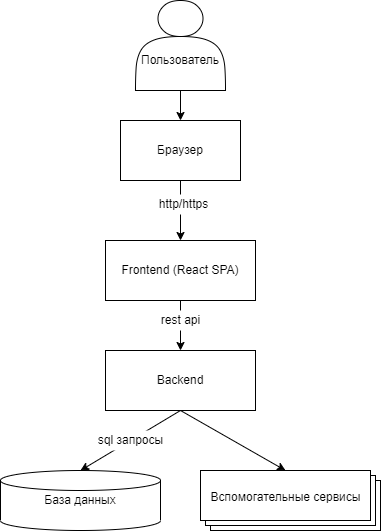

The diagram above was exported from draw.io. Its source (the exported page's mxGraphModel, read from the mxfile embedded in the PNG):
<mxGraphModel dx="958" dy="697" grid="1" gridSize="10" guides="1" tooltips="1" connect="1" arrows="1" fold="1" page="1" pageScale="1" pageWidth="827" pageHeight="1169" math="0" shadow="0">
  <root>
    <mxCell id="0" />
    <mxCell id="1" parent="0" />
    <mxCell id="_eXSiXL8E7OqBR44wTRF-1" value="База данных" style="strokeWidth=1;html=1;shape=mxgraph.flowchart.database;whiteSpace=wrap;" vertex="1" parent="1">
      <mxGeometry x="220" y="540" width="160" height="60" as="geometry" />
    </mxCell>
    <mxCell id="_eXSiXL8E7OqBR44wTRF-12" style="edgeStyle=orthogonalEdgeStyle;rounded=0;orthogonalLoop=1;jettySize=auto;html=1;exitX=0.5;exitY=1;exitDx=0;exitDy=0;entryX=0.5;entryY=0;entryDx=0;entryDy=0;" edge="1" parent="1" source="_eXSiXL8E7OqBR44wTRF-2" target="_eXSiXL8E7OqBR44wTRF-3">
      <mxGeometry relative="1" as="geometry" />
    </mxCell>
    <mxCell id="_eXSiXL8E7OqBR44wTRF-2" value="&lt;br&gt;&lt;br&gt;Пользователь" style="shape=actor;whiteSpace=wrap;html=1;" vertex="1" parent="1">
      <mxGeometry x="355" y="70" width="90" height="90" as="geometry" />
    </mxCell>
    <mxCell id="_eXSiXL8E7OqBR44wTRF-6" style="edgeStyle=orthogonalEdgeStyle;rounded=0;orthogonalLoop=1;jettySize=auto;html=1;exitX=0.5;exitY=1;exitDx=0;exitDy=0;entryX=0.5;entryY=0;entryDx=0;entryDy=0;" edge="1" parent="1" source="_eXSiXL8E7OqBR44wTRF-3" target="_eXSiXL8E7OqBR44wTRF-4">
      <mxGeometry relative="1" as="geometry" />
    </mxCell>
    <mxCell id="_eXSiXL8E7OqBR44wTRF-3" value="Браузер" style="rounded=0;whiteSpace=wrap;html=1;" vertex="1" parent="1">
      <mxGeometry x="340" y="190" width="120" height="60" as="geometry" />
    </mxCell>
    <mxCell id="_eXSiXL8E7OqBR44wTRF-9" style="edgeStyle=orthogonalEdgeStyle;rounded=0;orthogonalLoop=1;jettySize=auto;html=1;exitX=0.5;exitY=1;exitDx=0;exitDy=0;entryX=0.5;entryY=0;entryDx=0;entryDy=0;" edge="1" parent="1" source="_eXSiXL8E7OqBR44wTRF-4" target="_eXSiXL8E7OqBR44wTRF-5">
      <mxGeometry relative="1" as="geometry" />
    </mxCell>
    <mxCell id="_eXSiXL8E7OqBR44wTRF-4" value="Frontend (React SPA)" style="rounded=0;whiteSpace=wrap;html=1;" vertex="1" parent="1">
      <mxGeometry x="325" y="310" width="150" height="60" as="geometry" />
    </mxCell>
    <mxCell id="_eXSiXL8E7OqBR44wTRF-10" style="rounded=0;orthogonalLoop=1;jettySize=auto;html=1;exitX=0.5;exitY=1;exitDx=0;exitDy=0;entryX=0.5;entryY=0;entryDx=0;entryDy=0;entryPerimeter=0;" edge="1" parent="1" source="_eXSiXL8E7OqBR44wTRF-5" target="_eXSiXL8E7OqBR44wTRF-1">
      <mxGeometry relative="1" as="geometry" />
    </mxCell>
    <mxCell id="_eXSiXL8E7OqBR44wTRF-16" style="edgeStyle=none;rounded=0;orthogonalLoop=1;jettySize=auto;html=1;exitX=0.5;exitY=1;exitDx=0;exitDy=0;entryX=0;entryY=0;entryDx=85;entryDy=0;entryPerimeter=0;" edge="1" parent="1" source="_eXSiXL8E7OqBR44wTRF-5" target="_eXSiXL8E7OqBR44wTRF-13">
      <mxGeometry relative="1" as="geometry" />
    </mxCell>
    <mxCell id="_eXSiXL8E7OqBR44wTRF-5" value="Backend" style="rounded=0;whiteSpace=wrap;html=1;" vertex="1" parent="1">
      <mxGeometry x="325" y="420" width="150" height="60" as="geometry" />
    </mxCell>
    <mxCell id="_eXSiXL8E7OqBR44wTRF-7" value="http/https" style="text;html=1;align=center;verticalAlign=middle;resizable=0;points=[];autosize=1;strokeColor=none;fillColor=default;" vertex="1" parent="1">
      <mxGeometry x="373" y="264" width="60" height="20" as="geometry" />
    </mxCell>
    <mxCell id="_eXSiXL8E7OqBR44wTRF-8" value="rest api" style="text;html=1;align=center;verticalAlign=middle;resizable=0;points=[];autosize=1;strokeColor=none;fillColor=default;" vertex="1" parent="1">
      <mxGeometry x="375" y="380" width="50" height="20" as="geometry" />
    </mxCell>
    <mxCell id="_eXSiXL8E7OqBR44wTRF-11" value="sql запросы" style="text;html=1;align=center;verticalAlign=middle;resizable=0;points=[];autosize=1;strokeColor=none;fillColor=default;" vertex="1" parent="1">
      <mxGeometry x="310" y="500" width="80" height="20" as="geometry" />
    </mxCell>
    <mxCell id="_eXSiXL8E7OqBR44wTRF-13" value="" style="verticalLabelPosition=bottom;verticalAlign=top;html=1;shape=mxgraph.basic.layered_rect;dx=10;outlineConnect=0;strokeWidth=1;fillColor=default;" vertex="1" parent="1">
      <mxGeometry x="420" y="540" width="180" height="60" as="geometry" />
    </mxCell>
    <mxCell id="_eXSiXL8E7OqBR44wTRF-14" value="Вспомогательные сервисы" style="text;html=1;align=center;verticalAlign=middle;resizable=0;points=[];autosize=1;strokeColor=none;fillColor=none;" vertex="1" parent="1">
      <mxGeometry x="420" y="557" width="170" height="20" as="geometry" />
    </mxCell>
  </root>
</mxGraphModel>